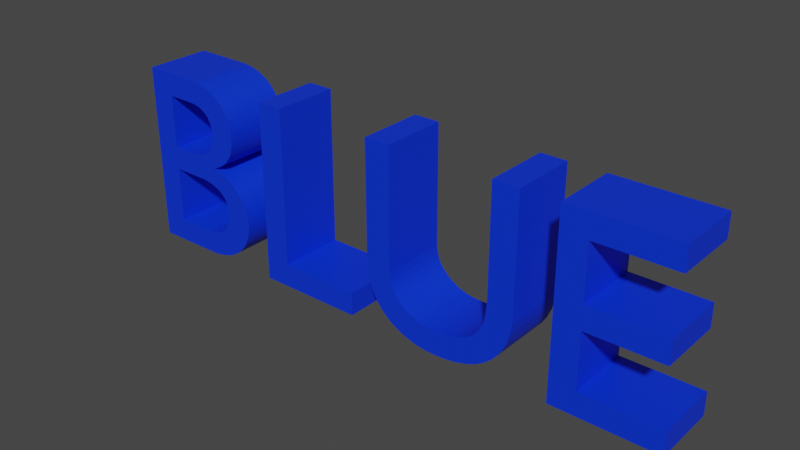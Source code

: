 # Source: Sign.blend  (saved by Blender 3.4.6; exported with 4.5.12 LTS)
import bpy
from mathutils import Matrix  # noqa: F401  (used for matrix-valued properties, if any)

bpy.ops.wm.read_factory_settings(use_empty=True)
scene = bpy.context.scene
scene.name = 'Scene'

# ---- collections
col_collection = bpy.data.collections.new('Collection'); scene.collection.children.link(col_collection)

# ---- materials (node trees are filled in below, after node groups)
mat_blue = bpy.data.materials.new('Blue')
mat_blue.use_transparent_shadow = False

# ---- material node trees
mat_blue.use_nodes = True; mat_blue.node_tree.nodes.clear()
_N = mat_blue.node_tree.nodes; _L = mat_blue.node_tree.links
n0 = _N.new('ShaderNodeBsdfPrincipled'); n0.name = 'Principled BSDF'; n0.location = (10, 300)
n0.distribution = 'GGX'
n0.subsurface_method = 'RANDOM_WALK_SKIN'
n0.inputs[0].default_value = (0.0, 0.03322, 0.8, 1.0)
n0.inputs[3].default_value = 1.45
n0.inputs[27].default_value = (0.0, 0.0, 0.0, 1.0)
n0.inputs[28].default_value = 1.0
n1 = _N.new('ShaderNodeOutputMaterial'); n1.name = 'Material Output'; n1.location = (300, 300)
_L.new(n0.outputs[0], n1.inputs[0])
n1.is_active_output = True

# ---- world
world_world = bpy.data.worlds.new('World'); scene.world = world_world
world_world.use_nodes = True; world_world.node_tree.nodes.clear()
_N = world_world.node_tree.nodes; _L = world_world.node_tree.links
n0 = _N.new('ShaderNodeOutputWorld'); n0.name = 'World Output'; n0.location = (300, 300)
n1 = _N.new('ShaderNodeBackground'); n1.name = 'Background'; n1.location = (10, 300)
n1.inputs[0].default_value = (0.05088, 0.05088, 0.05088, 1.0)
_L.new(n1.outputs[0], n0.inputs[0])
n0.is_active_output = True
world_world.color = (0.05088, 0.05088, 0.05088)
world_world.use_sun_shadow = False
world_world.sun_shadow_jitter_overblur = 0.0

# ---- meshes
me_text = bpy.data.meshes.new('Text')
me_text.from_pydata([(2.223, 0.682, 0.0), (1.836, 0.682, 0.0), (1.836, 0.0, 0.0), (2.232, 0.0, 0.0), (2.232, 0.088, 0.0), (1.934, 0.088, 0.0), (1.934, 0.3, 0.0), (2.213, 0.3, 0.0), (2.213, 0.388, 0.0), (1.934, 0.388, 0.0), (1.934, 0.594, 0.0), (2.223, 0.594, 0.0), (1.701, 0.682, 0.0), (1.603, 0.682, 0.0), (1.603, 0.285, 0.0), (1.603, 0.2693, 0.0), (1.602, 0.2542, 0.0), (1.601, 0.2396, 0.0), (1.597, 0.2124, 0.0), (1.591, 0.1875, 0.0), (1.581, 0.165, 0.0), (1.575, 0.1547, 0.0), (1.568, 0.1451, 0.0), (1.56, 0.136, 0.0), (1.552, 0.1284, 0.0), (1.532, 0.1143, 0.0), (1.509, 0.1021, 0.0), (1.483, 0.09227, 0.0), (1.452, 0.08523, 0.0), (1.418, 0.08149, 0.0), (1.385, 0.0814, 0.0), (1.358, 0.08458, 0.0), (1.331, 0.09097, 0.0), (1.307, 0.1006, 0.0), (1.284, 0.1135, 0.0), (1.263, 0.1297, 0.0), (1.246, 0.1468, 0.0), (1.234, 0.1631, 0.0), (1.229, 0.172, 0.0), (1.224, 0.1815, 0.0), (1.218, 0.203, 0.0), (1.214, 0.229, 0.0), (1.212, 0.682, 0.0), (1.114, 0.682, 0.0), (1.117, 0.2137, 0.0), (1.125, 0.1736, 0.0), (1.138, 0.1378, 0.0), (1.156, 0.1061, 0.0), (1.177, 0.07845, 0.0), (1.202, 0.05475, 0.0), (1.23, 0.03492, 0.0), (1.26, 0.01889, 0.0), (1.293, 0.006562, 0.0), (1.327, -0.002139, 0.0), (1.362, -0.007299, 0.0), (1.398, -0.009, 0.0), (1.447, -0.006739, 0.0), (1.491, -7.87e-05, 0.0), (1.531, 0.0108, 0.0), (1.567, 0.0257, 0.0), (1.598, 0.04446, 0.0), (1.626, 0.06688, 0.0), (1.649, 0.09277, 0.0), (1.668, 0.122, 0.0), (1.682, 0.1543, 0.0), (1.693, 0.1895, 0.0), (1.699, 0.2275, 0.0), (0.735, 0.682, 0.0), (0.637, 0.682, 0.0), (0.637, 0.0, 0.0), (1.043, 0.0, 0.0), (1.043, 0.088, 0.0), (0.735, 0.088, 0.0), (0.075, 0.0, 0.0), (0.3495, 0.001977, 0.0), (0.3857, 0.007648, 0.0), (0.4177, 0.01663, 0.0), (0.4457, 0.02852, 0.0), (0.4698, 0.04294, 0.0), (0.4901, 0.0595, 0.0), (0.5069, 0.07781, 0.0), (0.5203, 0.09748, 0.0), (0.5305, 0.1181, 0.0), (0.5375, 0.1394, 0.0), (0.5417, 0.1608, 0.0), (0.543, 0.182, 0.0), (0.5417, 0.2045, 0.0), (0.5379, 0.2258, 0.0), (0.5317, 0.246, 0.0), (0.5231, 0.2648, 0.0), (0.5123, 0.2823, 0.0), (0.4992, 0.2984, 0.0), (0.4841, 0.3129, 0.0), (0.4669, 0.3259, 0.0), (0.4477, 0.3371, 0.0), (0.4266, 0.3466, 0.0), (0.4037, 0.3543, 0.0), (0.379, 0.36, 0.0), (0.379, 0.362, 0.0), (0.4114, 0.378, 0.0), (0.4252, 0.3871, 0.0), (0.4375, 0.397, 0.0), (0.4483, 0.4077, 0.0), (0.4576, 0.4192, 0.0), (0.4655, 0.4317, 0.0), (0.4718, 0.445, 0.0), (0.4767, 0.4593, 0.0), (0.4802, 0.4745, 0.0), (0.4823, 0.4908, 0.0), (0.483, 0.508, 0.0), (0.4817, 0.5295, 0.0), (0.4777, 0.5508, 0.0), (0.4709, 0.5715, 0.0), (0.4612, 0.5913, 0.0), (0.4487, 0.61, 0.0), (0.4331, 0.6273, 0.0), (0.4145, 0.6427, 0.0), (0.3928, 0.656, 0.0), (0.3678, 0.6669, 0.0), (0.3396, 0.6751, 0.0), (0.308, 0.6802, 0.0), (0.075, 0.682, 0.0), (0.173, 0.594, 0.0), (0.2842, 0.5931, 0.0), (0.3031, 0.5905, 0.0), (0.3196, 0.5863, 0.0), (0.3339, 0.5807, 0.0), (0.346, 0.5738, 0.0), (0.3563, 0.5656, 0.0), (0.3646, 0.5564, 0.0), (0.3711, 0.5463, 0.0), (0.3761, 0.5354, 0.0), (0.3794, 0.5237, 0.0), (0.3814, 0.5116, 0.0), (0.382, 0.499, 0.0), (0.381, 0.4815, 0.0), (0.3781, 0.4656, 0.0), (0.3731, 0.4512, 0.0), (0.3662, 0.4383, 0.0), (0.3573, 0.4269, 0.0), (0.3464, 0.4171, 0.0), (0.3334, 0.4088, 0.0), (0.3184, 0.402, 0.0), (0.3014, 0.3968, 0.0), (0.2823, 0.393, 0.0), (0.2612, 0.3908, 0.0), (0.173, 0.39, 0.0), (0.173, 0.302, 0.0), (0.3156, 0.3011, 0.0), (0.3379, 0.2985, 0.0), (0.358, 0.2942, 0.0), (0.3759, 0.2883, 0.0), (0.3916, 0.281, 0.0), (0.4051, 0.2723, 0.0), (0.4165, 0.2622, 0.0), (0.4257, 0.251, 0.0), (0.4329, 0.2387, 0.0), (0.438, 0.2254, 0.0), (0.441, 0.2111, 0.0), (0.442, 0.196, 0.0), (0.4413, 0.1832, 0.0), (0.4392, 0.1703, 0.0), (0.4354, 0.1576, 0.0), (0.4297, 0.1453, 0.0), (0.422, 0.1337, 0.0), (0.4121, 0.1229, 0.0), (0.3998, 0.1131, 0.0), (0.385, 0.1047, 0.0), (0.3673, 0.0977, 0.0), (0.3467, 0.09246, 0.0), (0.323, 0.08915, 0.0), (0.173, 0.088, 0.0), (2.223, 0.682, -0.25), (1.836, 0.682, -0.25), (1.836, 0.0, -0.25), (2.232, 0.0, -0.25), (2.232, 0.088, -0.25), (1.934, 0.088, -0.25), (1.934, 0.3, -0.25), (2.213, 0.3, -0.25), (2.213, 0.388, -0.25), (1.934, 0.388, -0.25), (1.934, 0.594, -0.25), (2.223, 0.594, -0.25), (1.701, 0.682, -0.25), (1.603, 0.682, -0.25), (1.603, 0.285, -0.25), (1.603, 0.2693, -0.25), (1.602, 0.2542, -0.25), (1.601, 0.2396, -0.25), (1.597, 0.2124, -0.25), (1.591, 0.1875, -0.25), (1.581, 0.165, -0.25), (1.575, 0.1547, -0.25), (1.568, 0.1451, -0.25), (1.56, 0.136, -0.25), (1.552, 0.1284, -0.25), (1.532, 0.1143, -0.25), (1.509, 0.1021, -0.25), (1.483, 0.09227, -0.25), (1.452, 0.08523, -0.25), (1.418, 0.08149, -0.25), (1.385, 0.0814, -0.25), (1.358, 0.08458, -0.25), (1.331, 0.09097, -0.25), (1.307, 0.1006, -0.25), (1.284, 0.1135, -0.25), (1.263, 0.1297, -0.25), (1.246, 0.1468, -0.25), (1.234, 0.1631, -0.25), (1.229, 0.172, -0.25), (1.224, 0.1815, -0.25), (1.218, 0.203, -0.25), (1.214, 0.229, -0.25), (1.212, 0.682, -0.25), (1.114, 0.682, -0.25), (1.117, 0.2137, -0.25), (1.125, 0.1736, -0.25), (1.138, 0.1378, -0.25), (1.156, 0.1061, -0.25), (1.177, 0.07845, -0.25), (1.202, 0.05475, -0.25), (1.23, 0.03492, -0.25), (1.26, 0.01889, -0.25), (1.293, 0.006562, -0.25), (1.327, -0.002139, -0.25), (1.362, -0.007299, -0.25), (1.398, -0.009, -0.25), (1.447, -0.006739, -0.25), (1.491, -7.87e-05, -0.25), (1.531, 0.0108, -0.25), (1.567, 0.0257, -0.25), (1.598, 0.04446, -0.25), (1.626, 0.06688, -0.25), (1.649, 0.09277, -0.25), (1.668, 0.122, -0.25), (1.682, 0.1543, -0.25), (1.693, 0.1895, -0.25), (1.699, 0.2275, -0.25), (0.735, 0.682, -0.25), (0.637, 0.682, -0.25), (0.637, 0.0, -0.25), (1.043, 0.0, -0.25), (1.043, 0.088, -0.25), (0.735, 0.088, -0.25), (0.075, 0.0, -0.25), (0.3495, 0.001977, -0.25), (0.3857, 0.007648, -0.25), (0.4177, 0.01663, -0.25), (0.4457, 0.02852, -0.25), (0.4698, 0.04294, -0.25), (0.4901, 0.0595, -0.25), (0.5069, 0.07781, -0.25), (0.5203, 0.09748, -0.25), (0.5305, 0.1181, -0.25), (0.5375, 0.1394, -0.25), (0.5417, 0.1608, -0.25), (0.543, 0.182, -0.25), (0.5417, 0.2045, -0.25), (0.5379, 0.2258, -0.25), (0.5317, 0.246, -0.25), (0.5231, 0.2648, -0.25), (0.5123, 0.2823, -0.25), (0.4992, 0.2984, -0.25), (0.4841, 0.3129, -0.25), (0.4669, 0.3259, -0.25), (0.4477, 0.3371, -0.25), (0.4266, 0.3466, -0.25), (0.4037, 0.3543, -0.25), (0.379, 0.36, -0.25), (0.379, 0.362, -0.25), (0.4114, 0.378, -0.25), (0.4252, 0.3871, -0.25), (0.4375, 0.397, -0.25), (0.4483, 0.4077, -0.25), (0.4576, 0.4192, -0.25), (0.4655, 0.4317, -0.25), (0.4718, 0.445, -0.25), (0.4767, 0.4593, -0.25), (0.4802, 0.4745, -0.25), (0.4823, 0.4908, -0.25), (0.483, 0.508, -0.25), (0.4817, 0.5295, -0.25), (0.4777, 0.5508, -0.25), (0.4709, 0.5715, -0.25), (0.4612, 0.5913, -0.25), (0.4487, 0.61, -0.25), (0.4331, 0.6273, -0.25), (0.4145, 0.6427, -0.25), (0.3928, 0.656, -0.25), (0.3678, 0.6669, -0.25), (0.3396, 0.6751, -0.25), (0.308, 0.6802, -0.25), (0.075, 0.682, -0.25), (0.173, 0.594, -0.25), (0.2842, 0.5931, -0.25), (0.3031, 0.5905, -0.25), (0.3196, 0.5863, -0.25), (0.3339, 0.5807, -0.25), (0.346, 0.5738, -0.25), (0.3563, 0.5656, -0.25), (0.3646, 0.5564, -0.25), (0.3711, 0.5463, -0.25), (0.3761, 0.5354, -0.25), (0.3794, 0.5237, -0.25), (0.3814, 0.5116, -0.25), (0.382, 0.499, -0.25), (0.381, 0.4815, -0.25), (0.3781, 0.4656, -0.25), (0.3731, 0.4512, -0.25), (0.3662, 0.4383, -0.25), (0.3573, 0.4269, -0.25), (0.3464, 0.4171, -0.25), (0.3334, 0.4088, -0.25), (0.3184, 0.402, -0.25), (0.3014, 0.3968, -0.25), (0.2823, 0.393, -0.25), (0.2612, 0.3908, -0.25), (0.173, 0.39, -0.25), (0.173, 0.302, -0.25), (0.3156, 0.3011, -0.25), (0.3379, 0.2985, -0.25), (0.358, 0.2942, -0.25), (0.3759, 0.2883, -0.25), (0.3916, 0.281, -0.25), (0.4051, 0.2723, -0.25), (0.4165, 0.2622, -0.25), (0.4257, 0.251, -0.25), (0.4329, 0.2387, -0.25), (0.438, 0.2254, -0.25), (0.441, 0.2111, -0.25), (0.442, 0.196, -0.25), (0.4413, 0.1832, -0.25), (0.4392, 0.1703, -0.25), (0.4354, 0.1576, -0.25), (0.4297, 0.1453, -0.25), (0.422, 0.1337, -0.25), (0.4121, 0.1229, -0.25), (0.3998, 0.1131, -0.25), (0.385, 0.1047, -0.25), (0.3673, 0.0977, -0.25), (0.3467, 0.09246, -0.25), (0.323, 0.08915, -0.25), (0.173, 0.088, -0.25)], [], [(9, 10, 11, 0, 1, 2, 3, 4, 5, 6, 7, 8), (340, 339, 338, 337, 336, 335, 334, 255, 254, 253), (162, 83, 84, 85, 160, 161), (42, 43, 44, 45, 46, 47, 48, 49, 50, 51, 52, 53, 54, 55, 56, 57, 58, 59, 60, 61, 62, 63, 64, 65, 66, 12, 13, 14, 15, 16, 17, 18, 19, 20, 21, 22, 23, 24, 25, 26, 27, 28, 29, 30, 31, 32, 33, 34, 35, 36, 37, 38, 39, 40, 41), (69, 70, 71, 72, 67, 68), (135, 107, 108, 134), (316, 315, 314, 313, 274, 273, 272, 317), (172, 183, 182, 181, 180, 179, 178, 177, 176, 175, 174, 173), (29, 28, 200, 201), (134, 108, 109, 110, 111, 112, 113, 114, 115, 116, 117, 118, 119, 120, 121, 73, 74, 75, 76, 77, 78, 79, 80, 81, 82, 83, 162, 163, 164, 165, 166, 167, 168, 169, 170, 171, 147, 148, 149, 150, 151, 152, 153, 154, 155, 156, 157, 158, 159, 160, 85, 86, 87, 88, 89, 90, 91, 92, 93, 94, 95, 96, 97, 98, 99, 100, 101, 102, 103, 104, 105, 106, 107, 135, 136, 137, 138, 139, 140, 141, 142, 143, 144, 145, 146, 122, 123, 124, 125, 126, 127, 128, 129, 130, 131, 132, 133), (239, 244, 243, 242, 241, 240), (184, 238, 237, 236, 235, 234, 233, 232, 231, 230, 229, 228, 227, 226, 225, 224, 223, 222, 221, 220, 219, 218, 217, 216, 215, 214, 213, 212, 211, 210, 209, 208, 207, 206, 205, 204, 203, 202, 201, 200, 199, 198, 197, 196, 195, 194, 193, 192, 191, 190, 189, 188, 187, 186, 185), (317, 272, 271, 270, 269, 268, 267, 266, 265, 264, 263, 262, 261, 260, 259, 258, 257, 256, 255, 334, 333, 332, 331, 330, 329, 328, 327, 326, 325, 324, 323, 322, 321, 320, 319, 343, 342, 341, 340, 253, 252, 251, 250, 249, 248, 247, 246, 245, 293, 292, 291, 290, 289, 288, 287, 286, 285, 284, 283, 282, 281, 280, 279, 278, 277, 276, 275, 274, 313, 312, 311, 310, 309, 308, 307, 306, 305, 304, 303, 302, 301, 300, 299, 298, 297, 296, 295, 294, 318), (2, 1, 173, 174), (1, 0, 172, 173), (11, 10, 182, 183), (0, 11, 183, 172), (10, 9, 181, 182), (9, 8, 180, 181), (7, 6, 178, 179), (8, 7, 179, 180), (6, 5, 177, 178), (5, 4, 176, 177), (3, 2, 174, 175), (4, 3, 175, 176), (27, 26, 198, 199), (43, 42, 214, 215), (146, 145, 317, 318), (41, 40, 212, 213), (13, 12, 184, 185), (30, 29, 201, 202), (148, 147, 319, 320), (123, 122, 294, 295), (121, 120, 292, 293), (31, 30, 202, 203), (66, 65, 237, 238), (45, 44, 216, 217), (35, 34, 206, 207), (37, 36, 208, 209), (65, 64, 236, 237), (39, 38, 210, 211), (46, 45, 217, 218), (38, 37, 209, 210), (21, 20, 192, 193), (20, 19, 191, 192), (22, 21, 193, 194), (64, 63, 235, 236), (44, 43, 215, 216), (23, 22, 194, 195), (47, 46, 218, 219), (24, 23, 195, 196), (33, 32, 204, 205), (99, 98, 270, 271), (63, 62, 234, 235), (34, 33, 205, 206), (25, 24, 196, 197), (48, 47, 219, 220), (32, 31, 203, 204), (26, 25, 197, 198), (62, 61, 233, 234), (36, 35, 207, 208), (19, 18, 190, 191), (42, 41, 213, 214), (28, 27, 199, 200), (17, 16, 15, 14, 13, 185, 186, 187, 188, 189), (49, 48, 220, 221), (61, 60, 232, 233), (50, 49, 221, 222), (60, 59, 231, 232), (51, 50, 222, 223), (59, 58, 230, 231), (52, 51, 223, 224), (58, 57, 229, 230), (53, 52, 224, 225), (57, 56, 228, 229), (54, 53, 225, 226), (55, 54, 226, 227), (56, 55, 227, 228), (69, 68, 240, 241), (68, 67, 239, 240), (67, 72, 244, 239), (72, 71, 243, 244), (70, 69, 241, 242), (71, 70, 242, 243), (73, 121, 293, 245), (12, 66, 238, 184), (120, 119, 291, 292), (119, 118, 290, 291), (118, 117, 289, 290), (117, 116, 288, 289), (116, 115, 287, 288), (115, 114, 286, 287), (171, 170, 342, 343), (114, 113, 285, 286), (122, 146, 318, 294), (124, 123, 295, 296), (113, 112, 284, 285), (125, 124, 296, 297), (126, 125, 297, 298), (127, 126, 298, 299), (128, 127, 299, 300), (112, 111, 283, 284), (129, 128, 300, 301), (130, 129, 301, 302), (111, 110, 282, 283), (131, 130, 302, 303), (132, 131, 303, 304), (110, 109, 281, 282), (133, 132, 304, 305), (134, 133, 305, 306), (109, 108, 280, 281), (135, 134, 306, 307), (108, 107, 279, 280), (136, 135, 307, 308), (107, 106, 278, 279), (137, 136, 308, 309), (106, 105, 277, 278), (138, 137, 309, 310), (105, 104, 276, 277), (139, 138, 310, 311), (104, 103, 275, 276), (140, 139, 311, 312), (103, 102, 274, 275), (141, 140, 312, 313), (142, 141, 313, 314), (102, 101, 273, 274), (143, 142, 314, 315), (101, 100, 272, 273), (144, 143, 315, 316), (145, 144, 316, 317), (100, 99, 271, 272), (40, 39, 211, 212), (98, 97, 269, 270), (97, 96, 268, 269), (96, 95, 267, 268), (95, 94, 266, 267), (94, 93, 265, 266), (93, 92, 264, 265), (92, 91, 263, 264), (147, 171, 343, 319), (149, 148, 320, 321), (150, 149, 321, 322), (91, 90, 262, 263), (151, 150, 322, 323), (152, 151, 323, 324), (90, 89, 261, 262), (153, 152, 324, 325), (154, 153, 325, 326), (89, 88, 260, 261), (155, 154, 326, 327), (156, 155, 327, 328), (88, 87, 259, 260), (157, 156, 328, 329), (87, 86, 258, 259), (158, 157, 329, 330), (159, 158, 330, 331), (86, 85, 257, 258), (160, 159, 331, 332), (161, 160, 332, 333), (85, 84, 256, 257), (162, 161, 333, 334), (84, 83, 255, 256), (163, 162, 334, 335), (164, 163, 335, 336), (83, 82, 254, 255), (165, 164, 336, 337), (166, 165, 337, 338), (82, 81, 253, 254), (167, 166, 338, 339), (168, 167, 339, 340), (169, 168, 340, 341), (81, 80, 252, 253), (170, 169, 341, 342), (74, 73, 245, 246), (80, 79, 251, 252), (79, 78, 250, 251), (78, 77, 249, 250), (77, 76, 248, 249), (76, 75, 247, 248), (75, 74, 246, 247), (18, 17, 189, 190)])
_uv = me_text.uv_layers.new(name='UVMap')
_uv.uv.foreach_set('vector', [0.8182, 0.0, 0.9091, 0.0, 1.0, 0.0, 0.0, 0.0, 0.09091, 0.0, 0.1818, 0.0, 0.2727, 0.0, 0.3636, 0.0, 0.4545, 0.0, 0.5455, 0.0, 0.6364, 0.0, 0.7273, 0.0, 0.9619, 0.0, 0.9524, 0.0, 0.9429, 0.0, 0.9333, 0.0, 0.9238, 0.0, 0.9143, 0.0, 0.9048, 0.0, 0.1048, 0.0, 0.09524, 0.0, 0.08571, 0.0, 0.9048, 0.0, 0.1048, 0.0, 0.1143, 0.0, 0.1238, 0.0, 0.8857, 0.0, 0.8952, 0.0, 0.6623, 0.0, 0.6753, 0.0, 0.7013, 0.0, 0.7143, 0.0, 0.7273, 0.0, 0.7403, 0.0, 0.7532, 0.0, 0.7662, 0.0, 0.7792, 0.0, 0.7922, 0.0, 0.8052, 0.0, 0.8182, 0.0, 0.8312, 0.0, 0.8442, 0.0, 0.8571, 0.0, 0.8701, 0.0, 0.8831, 0.0, 0.8961, 0.0, 0.9091, 0.0, 0.9221, 0.0, 0.9351, 0.0, 0.9481, 0.0, 0.961, 0.0, 0.974, 0.0, 0.987, 0.0, 0.0, 0.0, 0.01299, 0.0, 0.02597, 0.0, 0.03896, 0.0, 0.05195, 0.0, 0.06494, 0.0, 0.09091, 0.0, 0.1169, 0.0, 0.1429, 0.0, 0.1558, 0.0, 0.1688, 0.0, 0.1818, 0.0, 0.1948, 0.0, 0.2208, 0.0, 0.2468, 0.0, 0.2727, 0.0, 0.2987, 0.0, 0.3247, 0.0, 0.3506, 0.0, 0.3766, 0.0, 0.4026, 0.0, 0.4286, 0.0, 0.4545, 0.0, 0.4805, 0.0, 0.5065, 0.0, 0.5325, 0.0, 0.5455, 0.0, 0.5584, 0.0, 0.5844, 0.0, 0.6104, 0.0, 0.4, 0.0, 0.6, 0.0, 0.8, 0.0, 1.0, 0.0, 0.0, 0.0, 0.2, 0.0, 0.6286, 0.0, 0.3429, 0.0, 0.3524, 0.0, 0.619, 0.0, 0.7143, 0.0, 0.7048, 0.0, 0.6952, 0.0, 0.6857, 0.0, 0.2952, 0.0, 0.2857, 0.0, 0.2762, 0.0, 0.7238, 0.0, 0.0, 0.0, 1.0, 0.0, 0.9091, 0.0, 0.8182, 0.0, 0.7273, 0.0, 0.6364, 0.0, 0.5455, 0.0, 0.4545, 0.0, 0.3636, 0.0, 0.2727, 0.0, 0.1818, 0.0, 0.09091, 0.0, 0.3247, 0.0, 0.2987, 0.0, 0.2987, 0.0, 0.3247, 0.0, 0.619, 0.0, 0.3524, 0.0, 0.3619, 0.0, 0.3714, 0.0, 0.381, 0.0, 0.3905, 0.0, 0.4, 0.0, 0.4095, 0.0, 0.419, 0.0, 0.4286, 0.0, 0.4381, 0.0, 0.4476, 0.0, 0.4571, 0.0, 0.4667, 0.0, 0.4857, 0.0, 0.0, 0.0, 0.01905, 0.0, 0.02857, 0.0, 0.0381, 0.0, 0.04762, 0.0, 0.05714, 0.0, 0.06667, 0.0, 0.07619, 0.0, 0.08571, 0.0, 0.09524, 0.0, 0.1048, 0.0, 0.9048, 0.0, 0.9143, 0.0, 0.9238, 0.0, 0.9333, 0.0, 0.9429, 0.0, 0.9524, 0.0, 0.9619, 0.0, 0.9714, 0.0, 0.981, 0.0, 1.0, 0.0, 0.7524, 0.0, 0.7714, 0.0, 0.781, 0.0, 0.7905, 0.0, 0.8, 0.0, 0.8095, 0.0, 0.819, 0.0, 0.8286, 0.0, 0.8381, 0.0, 0.8476, 0.0, 0.8571, 0.0, 0.8667, 0.0, 0.8762, 0.0, 0.8857, 0.0, 0.1238, 0.0, 0.1333, 0.0, 0.1429, 0.0, 0.1524, 0.0, 0.1619, 0.0, 0.1714, 0.0, 0.181, 0.0, 0.1905, 0.0, 0.2, 0.0, 0.2095, 0.0, 0.219, 0.0, 0.2286, 0.0, 0.2381, 0.0, 0.2476, 0.0, 0.2667, 0.0, 0.2762, 0.0, 0.2857, 0.0, 0.2952, 0.0, 0.3048, 0.0, 0.3143, 0.0, 0.3238, 0.0, 0.3333, 0.0, 0.3429, 0.0, 0.6286, 0.0, 0.6381, 0.0, 0.6476, 0.0, 0.6571, 0.0, 0.6667, 0.0, 0.6762, 0.0, 0.6857, 0.0, 0.6952, 0.0, 0.7048, 0.0, 0.7143, 0.0, 0.7238, 0.0, 0.7429, 0.0, 0.4952, 0.0, 0.5143, 0.0, 0.5238, 0.0, 0.5333, 0.0, 0.5429, 0.0, 0.5524, 0.0, 0.5619, 0.0, 0.5714, 0.0, 0.581, 0.0, 0.5905, 0.0, 0.6, 0.0, 0.6095, 0.0, 0.0, 0.0, 1.0, 0.0, 0.8, 0.0, 0.6, 0.0, 0.4, 0.0, 0.2, 0.0, 0.0, 0.0, 0.987, 0.0, 0.974, 0.0, 0.961, 0.0, 0.9481, 0.0, 0.9351, 0.0, 0.9221, 0.0, 0.9091, 0.0, 0.8961, 0.0, 0.8831, 0.0, 0.8701, 0.0, 0.8571, 0.0, 0.8442, 0.0, 0.8312, 0.0, 0.8182, 0.0, 0.8052, 0.0, 0.7922, 0.0, 0.7792, 0.0, 0.7662, 0.0, 0.7532, 0.0, 0.7403, 0.0, 0.7273, 0.0, 0.7143, 0.0, 0.7013, 0.0, 0.6753, 0.0, 0.6623, 0.0, 0.6104, 0.0, 0.5844, 0.0, 0.5584, 0.0, 0.5455, 0.0, 0.5325, 0.0, 0.5065, 0.0, 0.4805, 0.0, 0.4545, 0.0, 0.4286, 0.0, 0.4026, 0.0, 0.3766, 0.0, 0.3506, 0.0, 0.3247, 0.0, 0.2987, 0.0, 0.2727, 0.0, 0.2468, 0.0, 0.2208, 0.0, 0.1948, 0.0, 0.1818, 0.0, 0.1688, 0.0, 0.1558, 0.0, 0.1429, 0.0, 0.1169, 0.0, 0.09091, 0.0, 0.06494, 0.0, 0.05195, 0.0, 0.03896, 0.0, 0.02597, 0.0, 0.01299, 0.0, 0.7238, 0.0, 0.2762, 0.0, 0.2667, 0.0, 0.2476, 0.0, 0.2381, 0.0, 0.2286, 0.0, 0.219, 0.0, 0.2095, 0.0, 0.2, 0.0, 0.1905, 0.0, 0.181, 0.0, 0.1714, 0.0, 0.1619, 0.0, 0.1524, 0.0, 0.1429, 0.0, 0.1333, 0.0, 0.1238, 0.0, 0.1143, 0.0, 0.1048, 0.0, 0.9048, 0.0, 0.8952, 0.0, 0.8857, 0.0, 0.8762, 0.0, 0.8667, 0.0, 0.8571, 0.0, 0.8476, 0.0, 0.8381, 0.0, 0.8286, 0.0, 0.819, 0.0, 0.8095, 0.0, 0.8, 0.0, 0.7905, 0.0, 0.781, 0.0, 0.7714, 0.0, 0.7524, 0.0, 1.0, 0.0, 0.981, 0.0, 0.9714, 0.0, 0.9619, 0.0, 0.08571, 0.0, 0.07619, 0.0, 0.06667, 0.0, 0.05714, 0.0, 0.04762, 0.0, 0.0381, 0.0, 0.02857, 0.0, 0.01905, 0.0, 0.0, 0.0, 0.4857, 0.0, 0.4667, 0.0, 0.4571, 0.0, 0.4476, 0.0, 0.4381, 0.0, 0.4286, 0.0, 0.419, 0.0, 0.4095, 0.0, 0.4, 0.0, 0.3905, 0.0, 0.381, 0.0, 0.3714, 0.0, 0.3619, 0.0, 0.3524, 0.0, 0.3429, 0.0, 0.3333, 0.0, 0.3238, 0.0, 0.3143, 0.0, 0.3048, 0.0, 0.2952, 0.0, 0.6857, 0.0, 0.6762, 0.0, 0.6667, 0.0, 0.6571, 0.0, 0.6476, 0.0, 0.6381, 0.0, 0.6286, 0.0, 0.619, 0.0, 0.6095, 0.0, 0.6, 0.0, 0.5905, 0.0, 0.581, 0.0, 0.5714, 0.0, 0.5619, 0.0, 0.5524, 0.0, 0.5429, 0.0, 0.5333, 0.0, 0.5238, 0.0, 0.5143, 0.0, 0.4952, 0.0, 0.7429, 0.0, 0.1818, 0.0, 0.09091, 0.0, 0.09091, 0.0, 0.1818, 0.0, 0.09091, 0.0, 0.0, 0.0, 0.0, 0.0, 0.09091, 0.0, 1.0, 0.0, 0.9091, 0.0, 0.9091, 0.0, 1.0, 0.0, 0.0, 0.0, 1.0, 0.0, 1.0, 0.0, 0.0, 0.0, 0.9091, 0.0, 0.8182, 0.0, 0.8182, 0.0, 0.9091, 0.0, 0.8182, 0.0, 0.7273, 0.0, 0.7273, 0.0, 0.8182, 0.0, 0.6364, 0.0, 0.5455, 0.0, 0.5455, 0.0, 0.6364, 0.0, 0.7273, 0.0, 0.6364, 0.0, 0.6364, 0.0, 0.7273, 0.0, 0.5455, 0.0, 0.4545, 0.0, 0.4545, 0.0, 0.5455, 0.0, 0.4545, 0.0, 0.3636, 0.0, 0.3636, 0.0, 0.4545, 0.0, 0.2727, 0.0, 0.1818, 0.0, 0.1818, 0.0, 0.2727, 0.0, 0.3636, 0.0, 0.2727, 0.0, 0.2727, 0.0, 0.3636, 0.0, 0.2727, 0.0, 0.2468, 0.0, 0.2468, 0.0, 0.2727, 0.0, 0.6753, 0.0, 0.6623, 0.0, 0.6623, 0.0, 0.6753, 0.0, 0.7429, 0.0, 0.7238, 0.0, 0.7238, 0.0, 0.7429, 0.0, 0.6104, 0.0, 0.5844, 0.0, 0.5844, 0.0, 0.6104, 0.0, 0.01299, 0.0, 0.0, 0.0, 0.0, 0.0, 0.01299, 0.0, 0.3506, 0.0, 0.3247, 0.0, 0.3247, 0.0, 0.3506, 0.0, 0.7714, 0.0, 0.7524, 0.0, 0.7524, 0.0, 0.7714, 0.0, 0.5143, 0.0, 0.4952, 0.0, 0.4952, 0.0, 0.5143, 0.0, 0.4857, 0.0, 0.4667, 0.0, 0.4667, 0.0, 0.4857, 0.0, 0.3766, 0.0, 0.3506, 0.0, 0.3506, 0.0, 0.3766, 0.0, 0.987, 0.0, 0.974, 0.0, 0.974, 0.0, 0.987, 0.0, 0.7143, 0.0, 0.7013, 0.0, 0.7013, 0.0, 0.7143, 0.0, 0.4805, 0.0, 0.4545, 0.0, 0.4545, 0.0, 0.4805, 0.0, 0.5325, 0.0, 0.5065, 0.0, 0.5065, 0.0, 0.5325, 0.0, 0.974, 0.0, 0.961, 0.0, 0.961, 0.0, 0.974, 0.0, 0.5584, 0.0, 0.5455, 0.0, 0.5455, 0.0, 0.5584, 0.0, 0.7273, 0.0, 0.7143, 0.0, 0.7143, 0.0, 0.7273, 0.0, 0.5455, 0.0, 0.5325, 0.0, 0.5325, 0.0, 0.5455, 0.0, 0.1558, 0.0, 0.1429, 0.0, 0.1429, 0.0, 0.1558, 0.0, 0.1429, 0.0, 0.1169, 0.0, 0.1169, 0.0, 0.1429, 0.0, 0.1688, 0.0, 0.1558, 0.0, 0.1558, 0.0, 0.1688, 0.0, 0.961, 0.0, 0.9481, 0.0, 0.9481, 0.0, 0.961, 0.0, 0.7013, 0.0, 0.6753, 0.0, 0.6753, 0.0, 0.7013, 0.0, 0.1818, 0.0, 0.1688, 0.0, 0.1688, 0.0, 0.1818, 0.0, 0.7403, 0.0, 0.7273, 0.0, 0.7273, 0.0, 0.7403, 0.0, 0.1948, 0.0, 0.1818, 0.0, 0.1818, 0.0, 0.1948, 0.0, 0.4286, 0.0, 0.4026, 0.0, 0.4026, 0.0, 0.4286, 0.0, 0.2667, 0.0, 0.2476, 0.0, 0.2476, 0.0, 0.2667, 0.0, 0.9481, 0.0, 0.9351, 0.0, 0.9351, 0.0, 0.9481, 0.0, 0.4545, 0.0, 0.4286, 0.0, 0.4286, 0.0, 0.4545, 0.0, 0.2208, 0.0, 0.1948, 0.0, 0.1948, 0.0, 0.2208, 0.0, 0.7532, 0.0, 0.7403, 0.0, 0.7403, 0.0, 0.7532, 0.0, 0.4026, 0.0, 0.3766, 0.0, 0.3766, 0.0, 0.4026, 0.0, 0.2468, 0.0, 0.2208, 0.0, 0.2208, 0.0, 0.2468, 0.0, 0.9351, 0.0, 0.9221, 0.0, 0.9221, 0.0, 0.9351, 0.0, 0.5065, 0.0, 0.4805, 0.0, 0.4805, 0.0, 0.5065, 0.0, 0.1169, 0.0, 0.09091, 0.0, 0.09091, 0.0, 0.1169, 0.0, 0.6623, 0.0, 0.6104, 0.0, 0.6104, 0.0, 0.6623, 0.0, 0.2987, 0.0, 0.2727, 0.0, 0.2727, 0.0, 0.2987, 0.0, 0.06494, 0.0, 0.05195, 0.0, 0.03896, 0.0, 0.02597, 0.0, 0.01299, 0.0, 0.01299, 0.0, 0.02597, 0.0, 0.03896, 0.0, 0.05195, 0.0, 0.06494, 0.0, 0.7662, 0.0, 0.7532, 0.0, 0.7532, 0.0, 0.7662, 0.0, 0.9221, 0.0, 0.9091, 0.0, 0.9091, 0.0, 0.9221, 0.0, 0.7792, 0.0, 0.7662, 0.0, 0.7662, 0.0, 0.7792, 0.0, 0.9091, 0.0, 0.8961, 0.0, 0.8961, 0.0, 0.9091, 0.0, 0.7922, 0.0, 0.7792, 0.0, 0.7792, 0.0, 0.7922, 0.0, 0.8961, 0.0, 0.8831, 0.0, 0.8831, 0.0, 0.8961, 0.0, 0.8052, 0.0, 0.7922, 0.0, 0.7922, 0.0, 0.8052, 0.0, 0.8831, 0.0, 0.8701, 0.0, 0.8701, 0.0, 0.8831, 0.0, 0.8182, 0.0, 0.8052, 0.0, 0.8052, 0.0, 0.8182, 0.0, 0.8701, 0.0, 0.8571, 0.0, 0.8571, 0.0, 0.8701, 0.0, 0.8312, 0.0, 0.8182, 0.0, 0.8182, 0.0, 0.8312, 0.0, 0.8442, 0.0, 0.8312, 0.0, 0.8312, 0.0, 0.8442, 0.0, 0.8571, 0.0, 0.8442, 0.0, 0.8442, 0.0, 0.8571, 0.0, 0.4, 0.0, 0.2, 0.0, 0.2, 0.0, 0.4, 0.0, 0.2, 0.0, 0.0, 0.0, 0.0, 0.0, 0.2, 0.0, 0.0, 0.0, 1.0, 0.0, 1.0, 0.0, 0.0, 0.0, 1.0, 0.0, 0.8, 0.0, 0.8, 0.0, 1.0, 0.0, 0.6, 0.0, 0.4, 0.0, 0.4, 0.0, 0.6, 0.0, 0.8, 0.0, 0.6, 0.0, 0.6, 0.0, 0.8, 0.0, 0.0, 0.0, 0.4857, 0.0, 0.4857, 0.0, 0.0, 0.0, 0.0, 0.0, 0.987, 0.0, 0.987, 0.0, 0.0, 0.0, 0.4667, 0.0, 0.4571, 0.0, 0.4571, 0.0, 0.4667, 0.0, 0.4571, 0.0, 0.4476, 0.0, 0.4476, 0.0, 0.4571, 0.0, 0.4476, 0.0, 0.4381, 0.0, 0.4381, 0.0, 0.4476, 0.0, 0.4381, 0.0, 0.4286, 0.0, 0.4286, 0.0, 0.4381, 0.0, 0.4286, 0.0, 0.419, 0.0, 0.419, 0.0, 0.4286, 0.0, 0.419, 0.0, 0.4095, 0.0, 0.4095, 0.0, 0.419, 0.0, 1.0, 0.0, 0.981, 0.0, 0.981, 0.0, 1.0, 0.0, 0.4095, 0.0, 0.4, 0.0, 0.4, 0.0, 0.4095, 0.0, 0.4952, 0.0, 0.7429, 0.0, 0.7429, 0.0, 0.4952, 0.0, 0.5238, 0.0, 0.5143, 0.0, 0.5143, 0.0, 0.5238, 0.0, 0.4, 0.0, 0.3905, 0.0, 0.3905, 0.0, 0.4, 0.0, 0.5333, 0.0, 0.5238, 0.0, 0.5238, 0.0, 0.5333, 0.0, 0.5429, 0.0, 0.5333, 0.0, 0.5333, 0.0, 0.5429, 0.0, 0.5524, 0.0, 0.5429, 0.0, 0.5429, 0.0, 0.5524, 0.0, 0.5619, 0.0, 0.5524, 0.0, 0.5524, 0.0, 0.5619, 0.0, 0.3905, 0.0, 0.381, 0.0, 0.381, 0.0, 0.3905, 0.0, 0.5714, 0.0, 0.5619, 0.0, 0.5619, 0.0, 0.5714, 0.0, 0.581, 0.0, 0.5714, 0.0, 0.5714, 0.0, 0.581, 0.0, 0.381, 0.0, 0.3714, 0.0, 0.3714, 0.0, 0.381, 0.0, 0.5905, 0.0, 0.581, 0.0, 0.581, 0.0, 0.5905, 0.0, 0.6, 0.0, 0.5905, 0.0, 0.5905, 0.0, 0.6, 0.0, 0.3714, 0.0, 0.3619, 0.0, 0.3619, 0.0, 0.3714, 0.0, 0.6095, 0.0, 0.6, 0.0, 0.6, 0.0, 0.6095, 0.0, 0.619, 0.0, 0.6095, 0.0, 0.6095, 0.0, 0.619, 0.0, 0.3619, 0.0, 0.3524, 0.0, 0.3524, 0.0, 0.3619, 0.0, 0.6286, 0.0, 0.619, 0.0, 0.619, 0.0, 0.6286, 0.0, 0.3524, 0.0, 0.3429, 0.0, 0.3429, 0.0, 0.3524, 0.0, 0.6381, 0.0, 0.6286, 0.0, 0.6286, 0.0, 0.6381, 0.0, 0.3429, 0.0, 0.3333, 0.0, 0.3333, 0.0, 0.3429, 0.0, 0.6476, 0.0, 0.6381, 0.0, 0.6381, 0.0, 0.6476, 0.0, 0.3333, 0.0, 0.3238, 0.0, 0.3238, 0.0, 0.3333, 0.0, 0.6571, 0.0, 0.6476, 0.0, 0.6476, 0.0, 0.6571, 0.0, 0.3238, 0.0, 0.3143, 0.0, 0.3143, 0.0, 0.3238, 0.0, 0.6667, 0.0, 0.6571, 0.0, 0.6571, 0.0, 0.6667, 0.0, 0.3143, 0.0, 0.3048, 0.0, 0.3048, 0.0, 0.3143, 0.0, 0.6762, 0.0, 0.6667, 0.0, 0.6667, 0.0, 0.6762, 0.0, 0.3048, 0.0, 0.2952, 0.0, 0.2952, 0.0, 0.3048, 0.0, 0.6857, 0.0, 0.6762, 0.0, 0.6762, 0.0, 0.6857, 0.0, 0.6952, 0.0, 0.6857, 0.0, 0.6857, 0.0, 0.6952, 0.0, 0.2952, 0.0, 0.2857, 0.0, 0.2857, 0.0, 0.2952, 0.0, 0.7048, 0.0, 0.6952, 0.0, 0.6952, 0.0, 0.7048, 0.0, 0.2857, 0.0, 0.2762, 0.0, 0.2762, 0.0, 0.2857, 0.0, 0.7143, 0.0, 0.7048, 0.0, 0.7048, 0.0, 0.7143, 0.0, 0.7238, 0.0, 0.7143, 0.0, 0.7143, 0.0, 0.7238, 0.0, 0.2762, 0.0, 0.2667, 0.0, 0.2667, 0.0, 0.2762, 0.0, 0.5844, 0.0, 0.5584, 0.0, 0.5584, 0.0, 0.5844, 0.0, 0.2476, 0.0, 0.2381, 0.0, 0.2381, 0.0, 0.2476, 0.0, 0.2381, 0.0, 0.2286, 0.0, 0.2286, 0.0, 0.2381, 0.0, 0.2286, 0.0, 0.219, 0.0, 0.219, 0.0, 0.2286, 0.0, 0.219, 0.0, 0.2095, 0.0, 0.2095, 0.0, 0.219, 0.0, 0.2095, 0.0, 0.2, 0.0, 0.2, 0.0, 0.2095, 0.0, 0.2, 0.0, 0.1905, 0.0, 0.1905, 0.0, 0.2, 0.0, 0.1905, 0.0, 0.181, 0.0, 0.181, 0.0, 0.1905, 0.0, 0.7524, 0.0, 1.0, 0.0, 1.0, 0.0, 0.7524, 0.0, 0.781, 0.0, 0.7714, 0.0, 0.7714, 0.0, 0.781, 0.0, 0.7905, 0.0, 0.781, 0.0, 0.781, 0.0, 0.7905, 0.0, 0.181, 0.0, 0.1714, 0.0, 0.1714, 0.0, 0.181, 0.0, 0.8, 0.0, 0.7905, 0.0, 0.7905, 0.0, 0.8, 0.0, 0.8095, 0.0, 0.8, 0.0, 0.8, 0.0, 0.8095, 0.0, 0.1714, 0.0, 0.1619, 0.0, 0.1619, 0.0, 0.1714, 0.0, 0.819, 0.0, 0.8095, 0.0, 0.8095, 0.0, 0.819, 0.0, 0.8286, 0.0, 0.819, 0.0, 0.819, 0.0, 0.8286, 0.0, 0.1619, 0.0, 0.1524, 0.0, 0.1524, 0.0, 0.1619, 0.0, 0.8381, 0.0, 0.8286, 0.0, 0.8286, 0.0, 0.8381, 0.0, 0.8476, 0.0, 0.8381, 0.0, 0.8381, 0.0, 0.8476, 0.0, 0.1524, 0.0, 0.1429, 0.0, 0.1429, 0.0, 0.1524, 0.0, 0.8571, 0.0, 0.8476, 0.0, 0.8476, 0.0, 0.8571, 0.0, 0.1429, 0.0, 0.1333, 0.0, 0.1333, 0.0, 0.1429, 0.0, 0.8667, 0.0, 0.8571, 0.0, 0.8571, 0.0, 0.8667, 0.0, 0.8762, 0.0, 0.8667, 0.0, 0.8667, 0.0, 0.8762, 0.0, 0.1333, 0.0, 0.1238, 0.0, 0.1238, 0.0, 0.1333, 0.0, 0.8857, 0.0, 0.8762, 0.0, 0.8762, 0.0, 0.8857, 0.0, 0.8952, 0.0, 0.8857, 0.0, 0.8857, 0.0, 0.8952, 0.0, 0.1238, 0.0, 0.1143, 0.0, 0.1143, 0.0, 0.1238, 0.0, 0.9048, 0.0, 0.8952, 0.0, 0.8952, 0.0, 0.9048, 0.0, 0.1143, 0.0, 0.1048, 0.0, 0.1048, 0.0, 0.1143, 0.0, 0.9143, 0.0, 0.9048, 0.0, 0.9048, 0.0, 0.9143, 0.0, 0.9238, 0.0, 0.9143, 0.0, 0.9143, 0.0, 0.9238, 0.0, 0.1048, 0.0, 0.09524, 0.0, 0.09524, 0.0, 0.1048, 0.0, 0.9333, 0.0, 0.9238, 0.0, 0.9238, 0.0, 0.9333, 0.0, 0.9429, 0.0, 0.9333, 0.0, 0.9333, 0.0, 0.9429, 0.0, 0.09524, 0.0, 0.08571, 0.0, 0.08571, 0.0, 0.09524, 0.0, 0.9524, 0.0, 0.9429, 0.0, 0.9429, 0.0, 0.9524, 0.0, 0.9619, 0.0, 0.9524, 0.0, 0.9524, 0.0, 0.9619, 0.0, 0.9714, 0.0, 0.9619, 0.0, 0.9619, 0.0, 0.9714, 0.0, 0.08571, 0.0, 0.07619, 0.0, 0.07619, 0.0, 0.08571, 0.0, 0.981, 0.0, 0.9714, 0.0, 0.9714, 0.0, 0.981, 0.0, 0.01905, 0.0, 0.0, 0.0, 0.0, 0.0, 0.01905, 0.0, 0.07619, 0.0, 0.06667, 0.0, 0.06667, 0.0, 0.07619, 0.0, 0.06667, 0.0, 0.05714, 0.0, 0.05714, 0.0, 0.06667, 0.0, 0.05714, 0.0, 0.04762, 0.0, 0.04762, 0.0, 0.05714, 0.0, 0.04762, 0.0, 0.0381, 0.0, 0.0381, 0.0, 0.04762, 0.0, 0.0381, 0.0, 0.02857, 0.0, 0.02857, 0.0, 0.0381, 0.0, 0.02857, 0.0, 0.01905, 0.0, 0.01905, 0.0, 0.02857, 0.0, 0.09091, 0.0, 0.06494, 0.0, 0.06494, 0.0, 0.09091, 0.0])
me_text.materials.append(mat_blue)
me_text.auto_texspace = False
me_text.update()

# ---- objects
ob_text = bpy.data.objects.new('Text', me_text)

# ---- transforms, parenting, visibility, modifiers, constraints
ob_text.location = (0.0, 0.0, 0.0)
ob_text.rotation_euler = (1.571, -0.0, 0.0)

# ---- collection membership
col_collection.objects.link(ob_text)

# ---- scene / render settings (as saved in the file)
scene.frame_start = 1; scene.frame_end = 250; scene.frame_set(1)
scene.render.engine = 'BLENDER_EEVEE_NEXT'
scene.cycles.sampling_pattern = 'TABULATED_SOBOL'
scene.cycles.use_light_tree = False
scene.view_settings.view_transform = 'Filmic'
bpy.context.view_layer.update()

# ---- added for rendering (the .blend has no active camera and no usable light): camera, sun
cam_auto = bpy.data.cameras.new('AutoCamera')
cam_auto.lens = 50.0
cam_auto.sensor_width = 36.0
cam_auto.clip_end = 1000.0
ob_auto_camera = bpy.data.objects.new('AutoCamera', cam_auto)
scene.collection.objects.link(ob_auto_camera)
ob_auto_camera.location = (3.26184, -2.40501, 2.02317)
ob_auto_camera.rotation_euler = (1.09748, -7.21219e-08, 0.694738)
scene.camera = ob_auto_camera
light_auto_sun = bpy.data.lights.new('AutoSun', 'SUN')
light_auto_sun.energy = 3.0
light_auto_sun.angle = 0.0523599
ob_auto_sun = bpy.data.objects.new('AutoSun', light_auto_sun)
scene.collection.objects.link(ob_auto_sun)
ob_auto_sun.rotation_euler = (0.872665, 0.174533, 0.523599)
bpy.context.view_layer.update()
